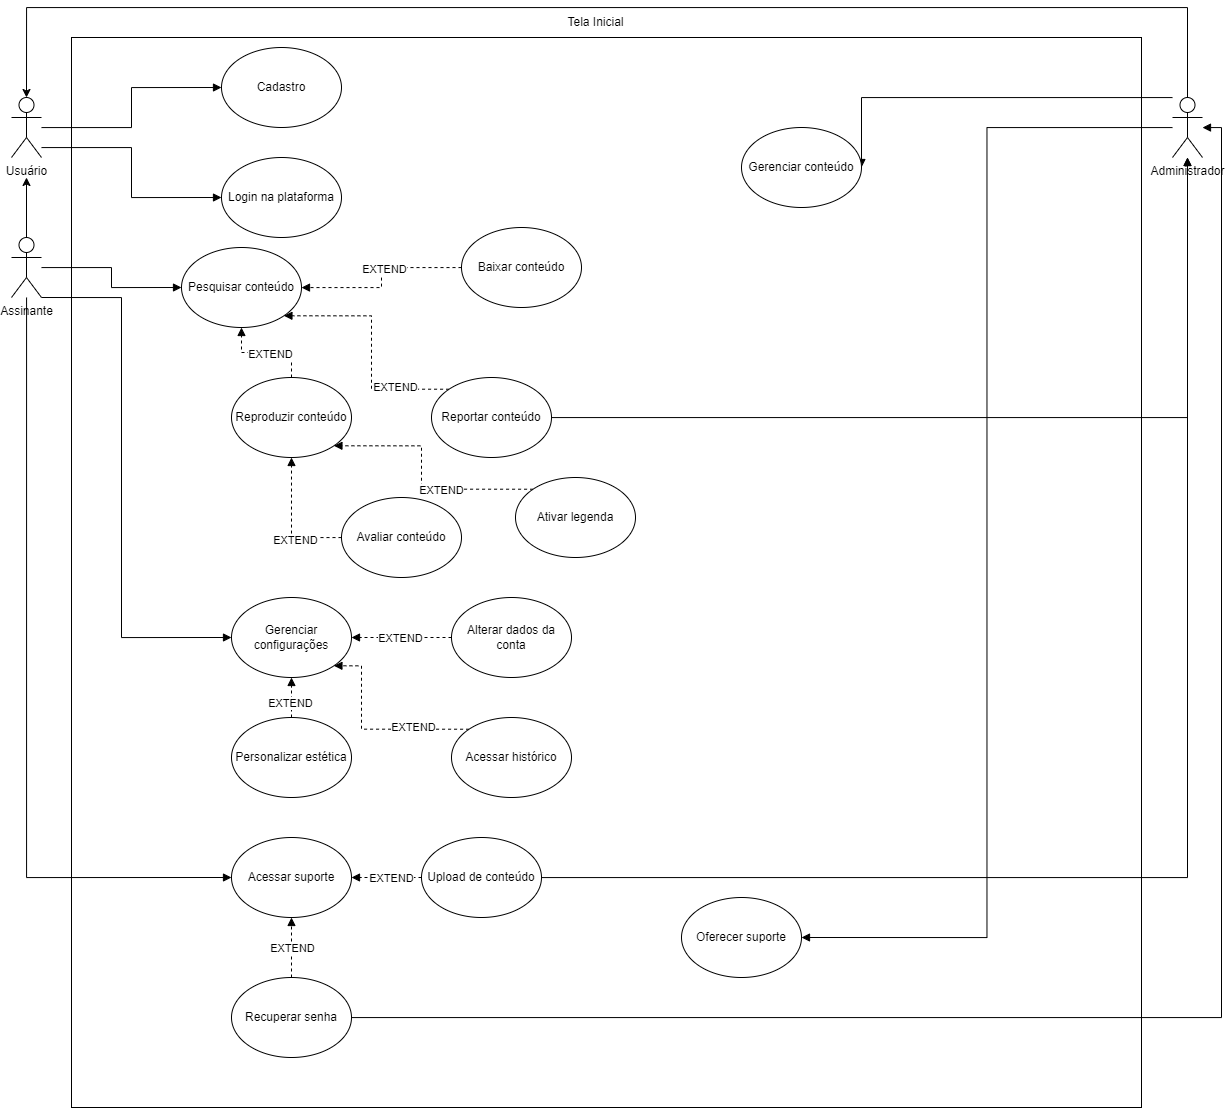

The diagram above was exported from draw.io. Its source (the exported page's mxGraphModel, read from the mxfile embedded in the PNG):
<mxGraphModel dx="1400" dy="839" grid="1" gridSize="10" guides="1" tooltips="1" connect="1" arrows="1" fold="1" page="1" pageScale="1" pageWidth="827" pageHeight="1169" math="0" shadow="0">
  <root>
    <mxCell id="0" />
    <mxCell id="1" parent="0" />
    <mxCell id="xuht-twnOt6H2cQwBYmQ-1" value="" style="whiteSpace=wrap;html=1;aspect=fixed;movable=0;resizable=0;rotatable=0;deletable=0;editable=0;locked=1;connectable=0;" parent="1" vertex="1">
      <mxGeometry x="110" y="40" width="1070" height="1070" as="geometry" />
    </mxCell>
    <mxCell id="kF9owU-mXJ8Ia-RKOB53-8" style="edgeStyle=orthogonalEdgeStyle;rounded=0;orthogonalLoop=1;jettySize=auto;html=1;entryX=0;entryY=0.5;entryDx=0;entryDy=0;endArrow=block;endFill=1;" edge="1" parent="1" source="xuht-twnOt6H2cQwBYmQ-2" target="kF9owU-mXJ8Ia-RKOB53-4">
      <mxGeometry relative="1" as="geometry">
        <Array as="points">
          <mxPoint x="170" y="150" />
          <mxPoint x="170" y="200" />
        </Array>
      </mxGeometry>
    </mxCell>
    <mxCell id="kF9owU-mXJ8Ia-RKOB53-65" style="edgeStyle=orthogonalEdgeStyle;rounded=0;orthogonalLoop=1;jettySize=auto;html=1;entryX=0;entryY=0.5;entryDx=0;entryDy=0;endArrow=block;endFill=1;" edge="1" parent="1" source="xuht-twnOt6H2cQwBYmQ-2" target="kF9owU-mXJ8Ia-RKOB53-5">
      <mxGeometry relative="1" as="geometry">
        <Array as="points">
          <mxPoint x="170" y="130" />
          <mxPoint x="170" y="90" />
        </Array>
      </mxGeometry>
    </mxCell>
    <mxCell id="xuht-twnOt6H2cQwBYmQ-2" value="Usuário" style="shape=umlActor;verticalLabelPosition=bottom;verticalAlign=top;html=1;outlineConnect=0;" parent="1" vertex="1">
      <mxGeometry x="50" y="100" width="30" height="60" as="geometry" />
    </mxCell>
    <mxCell id="kF9owU-mXJ8Ia-RKOB53-60" style="edgeStyle=orthogonalEdgeStyle;rounded=0;orthogonalLoop=1;jettySize=auto;html=1;entryX=1;entryY=0.5;entryDx=0;entryDy=0;endArrow=block;endFill=1;" edge="1" parent="1" source="xuht-twnOt6H2cQwBYmQ-3" target="kF9owU-mXJ8Ia-RKOB53-59">
      <mxGeometry relative="1" as="geometry">
        <Array as="points">
          <mxPoint x="1180" y="100" />
          <mxPoint x="1180" y="100" />
        </Array>
      </mxGeometry>
    </mxCell>
    <mxCell id="kF9owU-mXJ8Ia-RKOB53-64" style="edgeStyle=orthogonalEdgeStyle;rounded=0;orthogonalLoop=1;jettySize=auto;html=1;entryX=1;entryY=0.5;entryDx=0;entryDy=0;endArrow=block;endFill=1;" edge="1" parent="1" source="xuht-twnOt6H2cQwBYmQ-3" target="kF9owU-mXJ8Ia-RKOB53-63">
      <mxGeometry relative="1" as="geometry" />
    </mxCell>
    <mxCell id="xuht-twnOt6H2cQwBYmQ-3" value="Administrador" style="shape=umlActor;verticalLabelPosition=bottom;verticalAlign=top;html=1;outlineConnect=0;" parent="1" vertex="1">
      <mxGeometry x="1211" y="100" width="30" height="60" as="geometry" />
    </mxCell>
    <mxCell id="xuht-twnOt6H2cQwBYmQ-4" value="Tela Inicial" style="text;html=1;align=center;verticalAlign=middle;resizable=0;points=[];autosize=1;strokeColor=none;fillColor=none;" parent="1" vertex="1">
      <mxGeometry x="594" y="10" width="80" height="30" as="geometry" />
    </mxCell>
    <mxCell id="kF9owU-mXJ8Ia-RKOB53-10" style="edgeStyle=orthogonalEdgeStyle;rounded=0;orthogonalLoop=1;jettySize=auto;html=1;entryX=0;entryY=0.5;entryDx=0;entryDy=0;endArrow=block;endFill=1;" edge="1" parent="1" source="kF9owU-mXJ8Ia-RKOB53-1" target="kF9owU-mXJ8Ia-RKOB53-9">
      <mxGeometry relative="1" as="geometry" />
    </mxCell>
    <mxCell id="kF9owU-mXJ8Ia-RKOB53-22" style="edgeStyle=orthogonalEdgeStyle;rounded=0;orthogonalLoop=1;jettySize=auto;html=1;entryX=0;entryY=0.5;entryDx=0;entryDy=0;endArrow=block;endFill=1;" edge="1" parent="1" source="kF9owU-mXJ8Ia-RKOB53-1" target="kF9owU-mXJ8Ia-RKOB53-23">
      <mxGeometry relative="1" as="geometry">
        <mxPoint x="65" y="560" as="targetPoint" />
        <Array as="points">
          <mxPoint x="160" y="300" />
          <mxPoint x="160" y="640" />
        </Array>
      </mxGeometry>
    </mxCell>
    <mxCell id="kF9owU-mXJ8Ia-RKOB53-26" style="edgeStyle=orthogonalEdgeStyle;rounded=0;orthogonalLoop=1;jettySize=auto;html=1;entryX=0;entryY=0.5;entryDx=0;entryDy=0;endArrow=block;endFill=1;" edge="1" parent="1" source="kF9owU-mXJ8Ia-RKOB53-1" target="kF9owU-mXJ8Ia-RKOB53-24">
      <mxGeometry relative="1" as="geometry">
        <Array as="points">
          <mxPoint x="65" y="880" />
        </Array>
      </mxGeometry>
    </mxCell>
    <mxCell id="kF9owU-mXJ8Ia-RKOB53-1" value="Assinante" style="shape=umlActor;verticalLabelPosition=bottom;verticalAlign=top;html=1;outlineConnect=0;" vertex="1" parent="1">
      <mxGeometry x="50" y="240" width="30" height="60" as="geometry" />
    </mxCell>
    <mxCell id="kF9owU-mXJ8Ia-RKOB53-2" style="edgeStyle=orthogonalEdgeStyle;rounded=0;orthogonalLoop=1;jettySize=auto;html=1;entryX=0.5;entryY=1.333;entryDx=0;entryDy=0;entryPerimeter=0;" edge="1" parent="1" source="kF9owU-mXJ8Ia-RKOB53-1" target="xuht-twnOt6H2cQwBYmQ-2">
      <mxGeometry relative="1" as="geometry" />
    </mxCell>
    <mxCell id="kF9owU-mXJ8Ia-RKOB53-3" style="edgeStyle=orthogonalEdgeStyle;rounded=0;orthogonalLoop=1;jettySize=auto;html=1;entryX=0.5;entryY=0;entryDx=0;entryDy=0;entryPerimeter=0;" edge="1" parent="1" source="xuht-twnOt6H2cQwBYmQ-3" target="xuht-twnOt6H2cQwBYmQ-2">
      <mxGeometry relative="1" as="geometry">
        <Array as="points">
          <mxPoint x="1226" y="10" />
          <mxPoint x="65" y="10" />
        </Array>
      </mxGeometry>
    </mxCell>
    <mxCell id="kF9owU-mXJ8Ia-RKOB53-4" value="Login na plataforma" style="ellipse;whiteSpace=wrap;html=1;" vertex="1" parent="1">
      <mxGeometry x="260" y="160" width="120" height="80" as="geometry" />
    </mxCell>
    <mxCell id="kF9owU-mXJ8Ia-RKOB53-5" value="Cadastro" style="ellipse;whiteSpace=wrap;html=1;" vertex="1" parent="1">
      <mxGeometry x="260" y="50" width="120" height="80" as="geometry" />
    </mxCell>
    <mxCell id="kF9owU-mXJ8Ia-RKOB53-12" style="edgeStyle=orthogonalEdgeStyle;rounded=0;orthogonalLoop=1;jettySize=auto;html=1;endArrow=block;endFill=1;dashed=1;exitX=0.5;exitY=0;exitDx=0;exitDy=0;" edge="1" parent="1" source="kF9owU-mXJ8Ia-RKOB53-11" target="kF9owU-mXJ8Ia-RKOB53-9">
      <mxGeometry relative="1" as="geometry" />
    </mxCell>
    <mxCell id="kF9owU-mXJ8Ia-RKOB53-13" value="EXTEND" style="edgeLabel;html=1;align=center;verticalAlign=middle;resizable=0;points=[];" vertex="1" connectable="0" parent="kF9owU-mXJ8Ia-RKOB53-12">
      <mxGeometry x="-0.056" y="1" relative="1" as="geometry">
        <mxPoint as="offset" />
      </mxGeometry>
    </mxCell>
    <mxCell id="kF9owU-mXJ8Ia-RKOB53-9" value="Pesquisar conteúdo" style="ellipse;whiteSpace=wrap;html=1;" vertex="1" parent="1">
      <mxGeometry x="220" y="250" width="120" height="80" as="geometry" />
    </mxCell>
    <mxCell id="kF9owU-mXJ8Ia-RKOB53-11" value="Reproduzir conteúdo" style="ellipse;whiteSpace=wrap;html=1;" vertex="1" parent="1">
      <mxGeometry x="270" y="380" width="120" height="80" as="geometry" />
    </mxCell>
    <mxCell id="kF9owU-mXJ8Ia-RKOB53-20" style="edgeStyle=orthogonalEdgeStyle;rounded=0;orthogonalLoop=1;jettySize=auto;html=1;dashed=1;endArrow=block;endFill=1;" edge="1" parent="1" source="kF9owU-mXJ8Ia-RKOB53-14" target="kF9owU-mXJ8Ia-RKOB53-9">
      <mxGeometry relative="1" as="geometry" />
    </mxCell>
    <mxCell id="kF9owU-mXJ8Ia-RKOB53-21" value="EXTEND" style="edgeLabel;html=1;align=center;verticalAlign=middle;resizable=0;points=[];" vertex="1" connectable="0" parent="kF9owU-mXJ8Ia-RKOB53-20">
      <mxGeometry x="-0.09" y="2" relative="1" as="geometry">
        <mxPoint as="offset" />
      </mxGeometry>
    </mxCell>
    <mxCell id="kF9owU-mXJ8Ia-RKOB53-14" value="Baixar conteúdo" style="ellipse;whiteSpace=wrap;html=1;" vertex="1" parent="1">
      <mxGeometry x="500" y="230" width="120" height="80" as="geometry" />
    </mxCell>
    <mxCell id="kF9owU-mXJ8Ia-RKOB53-23" value="Gerenciar configurações" style="ellipse;whiteSpace=wrap;html=1;" vertex="1" parent="1">
      <mxGeometry x="270" y="600" width="120" height="80" as="geometry" />
    </mxCell>
    <mxCell id="kF9owU-mXJ8Ia-RKOB53-24" value="Acessar suporte" style="ellipse;whiteSpace=wrap;html=1;" vertex="1" parent="1">
      <mxGeometry x="270" y="840" width="120" height="80" as="geometry" />
    </mxCell>
    <mxCell id="kF9owU-mXJ8Ia-RKOB53-34" style="edgeStyle=orthogonalEdgeStyle;rounded=0;orthogonalLoop=1;jettySize=auto;html=1;entryX=1;entryY=0.5;entryDx=0;entryDy=0;dashed=1;endArrow=block;endFill=1;" edge="1" parent="1" source="kF9owU-mXJ8Ia-RKOB53-28" target="kF9owU-mXJ8Ia-RKOB53-24">
      <mxGeometry relative="1" as="geometry" />
    </mxCell>
    <mxCell id="kF9owU-mXJ8Ia-RKOB53-37" value="EXTEND" style="edgeLabel;html=1;align=center;verticalAlign=middle;resizable=0;points=[];" vertex="1" connectable="0" parent="kF9owU-mXJ8Ia-RKOB53-34">
      <mxGeometry x="-0.0148" y="2" relative="1" as="geometry">
        <mxPoint x="4" y="-2" as="offset" />
      </mxGeometry>
    </mxCell>
    <mxCell id="kF9owU-mXJ8Ia-RKOB53-61" style="edgeStyle=orthogonalEdgeStyle;rounded=0;orthogonalLoop=1;jettySize=auto;html=1;endArrow=block;endFill=1;" edge="1" parent="1" source="kF9owU-mXJ8Ia-RKOB53-28" target="xuht-twnOt6H2cQwBYmQ-3">
      <mxGeometry relative="1" as="geometry" />
    </mxCell>
    <mxCell id="kF9owU-mXJ8Ia-RKOB53-28" value="Upload de conteúdo" style="ellipse;whiteSpace=wrap;html=1;" vertex="1" parent="1">
      <mxGeometry x="460" y="840" width="120" height="80" as="geometry" />
    </mxCell>
    <mxCell id="kF9owU-mXJ8Ia-RKOB53-35" style="edgeStyle=orthogonalEdgeStyle;rounded=0;orthogonalLoop=1;jettySize=auto;html=1;entryX=0.5;entryY=1;entryDx=0;entryDy=0;dashed=1;endArrow=block;endFill=1;" edge="1" parent="1" source="kF9owU-mXJ8Ia-RKOB53-29" target="kF9owU-mXJ8Ia-RKOB53-24">
      <mxGeometry relative="1" as="geometry" />
    </mxCell>
    <mxCell id="kF9owU-mXJ8Ia-RKOB53-36" value="EXTEND" style="edgeLabel;html=1;align=center;verticalAlign=middle;resizable=0;points=[];" vertex="1" connectable="0" parent="kF9owU-mXJ8Ia-RKOB53-35">
      <mxGeometry x="-0.0267" y="4" relative="1" as="geometry">
        <mxPoint x="4" as="offset" />
      </mxGeometry>
    </mxCell>
    <mxCell id="kF9owU-mXJ8Ia-RKOB53-62" style="edgeStyle=orthogonalEdgeStyle;rounded=0;orthogonalLoop=1;jettySize=auto;html=1;endArrow=block;endFill=1;" edge="1" parent="1" source="kF9owU-mXJ8Ia-RKOB53-29" target="xuht-twnOt6H2cQwBYmQ-3">
      <mxGeometry relative="1" as="geometry">
        <Array as="points">
          <mxPoint x="1260" y="1020" />
          <mxPoint x="1260" y="130" />
        </Array>
      </mxGeometry>
    </mxCell>
    <mxCell id="kF9owU-mXJ8Ia-RKOB53-29" value="Recuperar senha" style="ellipse;whiteSpace=wrap;html=1;" vertex="1" parent="1">
      <mxGeometry x="270" y="980" width="120" height="80" as="geometry" />
    </mxCell>
    <mxCell id="kF9owU-mXJ8Ia-RKOB53-38" style="edgeStyle=orthogonalEdgeStyle;rounded=0;orthogonalLoop=1;jettySize=auto;html=1;exitX=0;exitY=0;exitDx=0;exitDy=0;entryX=1;entryY=1;entryDx=0;entryDy=0;dashed=1;endArrow=block;endFill=1;" edge="1" parent="1" source="kF9owU-mXJ8Ia-RKOB53-30" target="kF9owU-mXJ8Ia-RKOB53-9">
      <mxGeometry relative="1" as="geometry">
        <Array as="points">
          <mxPoint x="410" y="392" />
          <mxPoint x="410" y="318" />
        </Array>
      </mxGeometry>
    </mxCell>
    <mxCell id="kF9owU-mXJ8Ia-RKOB53-39" value="EXTEND" style="edgeLabel;html=1;align=center;verticalAlign=middle;resizable=0;points=[];" vertex="1" connectable="0" parent="kF9owU-mXJ8Ia-RKOB53-38">
      <mxGeometry x="-0.6339" y="-2" relative="1" as="geometry">
        <mxPoint x="-10" as="offset" />
      </mxGeometry>
    </mxCell>
    <mxCell id="kF9owU-mXJ8Ia-RKOB53-58" style="edgeStyle=orthogonalEdgeStyle;rounded=0;orthogonalLoop=1;jettySize=auto;html=1;endArrow=block;endFill=1;" edge="1" parent="1" source="kF9owU-mXJ8Ia-RKOB53-30" target="xuht-twnOt6H2cQwBYmQ-3">
      <mxGeometry relative="1" as="geometry" />
    </mxCell>
    <mxCell id="kF9owU-mXJ8Ia-RKOB53-30" value="Reportar conteúdo" style="ellipse;whiteSpace=wrap;html=1;" vertex="1" parent="1">
      <mxGeometry x="470" y="380" width="120" height="80" as="geometry" />
    </mxCell>
    <mxCell id="kF9owU-mXJ8Ia-RKOB53-42" style="edgeStyle=orthogonalEdgeStyle;rounded=0;orthogonalLoop=1;jettySize=auto;html=1;entryX=1;entryY=0.5;entryDx=0;entryDy=0;dashed=1;endArrow=block;endFill=1;" edge="1" parent="1" source="kF9owU-mXJ8Ia-RKOB53-40" target="kF9owU-mXJ8Ia-RKOB53-23">
      <mxGeometry relative="1" as="geometry" />
    </mxCell>
    <mxCell id="kF9owU-mXJ8Ia-RKOB53-46" value="EXTEND" style="edgeLabel;html=1;align=center;verticalAlign=middle;resizable=0;points=[];" vertex="1" connectable="0" parent="kF9owU-mXJ8Ia-RKOB53-42">
      <mxGeometry x="0.032" relative="1" as="geometry">
        <mxPoint as="offset" />
      </mxGeometry>
    </mxCell>
    <mxCell id="kF9owU-mXJ8Ia-RKOB53-40" value="Alterar dados da conta" style="ellipse;whiteSpace=wrap;html=1;" vertex="1" parent="1">
      <mxGeometry x="490" y="600" width="120" height="80" as="geometry" />
    </mxCell>
    <mxCell id="kF9owU-mXJ8Ia-RKOB53-44" style="edgeStyle=orthogonalEdgeStyle;rounded=0;orthogonalLoop=1;jettySize=auto;html=1;entryX=0.5;entryY=1;entryDx=0;entryDy=0;dashed=1;endArrow=block;endFill=1;" edge="1" parent="1" source="kF9owU-mXJ8Ia-RKOB53-43" target="kF9owU-mXJ8Ia-RKOB53-23">
      <mxGeometry relative="1" as="geometry" />
    </mxCell>
    <mxCell id="kF9owU-mXJ8Ia-RKOB53-45" value="EXTEND" style="edgeLabel;html=1;align=center;verticalAlign=middle;resizable=0;points=[];" vertex="1" connectable="0" parent="kF9owU-mXJ8Ia-RKOB53-44">
      <mxGeometry x="-0.29" y="2" relative="1" as="geometry">
        <mxPoint as="offset" />
      </mxGeometry>
    </mxCell>
    <mxCell id="kF9owU-mXJ8Ia-RKOB53-43" value="Personalizar estética" style="ellipse;whiteSpace=wrap;html=1;" vertex="1" parent="1">
      <mxGeometry x="270" y="720" width="120" height="80" as="geometry" />
    </mxCell>
    <mxCell id="kF9owU-mXJ8Ia-RKOB53-48" style="edgeStyle=orthogonalEdgeStyle;rounded=0;orthogonalLoop=1;jettySize=auto;html=1;entryX=0.5;entryY=1;entryDx=0;entryDy=0;dashed=1;endArrow=block;endFill=1;" edge="1" parent="1" source="kF9owU-mXJ8Ia-RKOB53-47" target="kF9owU-mXJ8Ia-RKOB53-11">
      <mxGeometry relative="1" as="geometry">
        <Array as="points">
          <mxPoint x="330" y="540" />
        </Array>
      </mxGeometry>
    </mxCell>
    <mxCell id="kF9owU-mXJ8Ia-RKOB53-49" value="EXTEND" style="edgeLabel;html=1;align=center;verticalAlign=middle;resizable=0;points=[];" vertex="1" connectable="0" parent="kF9owU-mXJ8Ia-RKOB53-48">
      <mxGeometry x="-0.2873" y="2" relative="1" as="geometry">
        <mxPoint as="offset" />
      </mxGeometry>
    </mxCell>
    <mxCell id="kF9owU-mXJ8Ia-RKOB53-47" value="Avaliar conteúdo" style="ellipse;whiteSpace=wrap;html=1;" vertex="1" parent="1">
      <mxGeometry x="380" y="500" width="120" height="80" as="geometry" />
    </mxCell>
    <mxCell id="kF9owU-mXJ8Ia-RKOB53-51" style="edgeStyle=orthogonalEdgeStyle;rounded=0;orthogonalLoop=1;jettySize=auto;html=1;exitX=0;exitY=0;exitDx=0;exitDy=0;entryX=1;entryY=1;entryDx=0;entryDy=0;dashed=1;endArrow=block;endFill=1;" edge="1" parent="1" source="kF9owU-mXJ8Ia-RKOB53-50" target="kF9owU-mXJ8Ia-RKOB53-11">
      <mxGeometry relative="1" as="geometry">
        <Array as="points">
          <mxPoint x="460" y="492" />
          <mxPoint x="460" y="448" />
        </Array>
      </mxGeometry>
    </mxCell>
    <mxCell id="kF9owU-mXJ8Ia-RKOB53-52" value="EXTEND" style="edgeLabel;html=1;align=center;verticalAlign=middle;resizable=0;points=[];" vertex="1" connectable="0" parent="kF9owU-mXJ8Ia-RKOB53-51">
      <mxGeometry x="-0.2395" y="1" relative="1" as="geometry">
        <mxPoint as="offset" />
      </mxGeometry>
    </mxCell>
    <mxCell id="kF9owU-mXJ8Ia-RKOB53-50" value="Ativar legenda" style="ellipse;whiteSpace=wrap;html=1;" vertex="1" parent="1">
      <mxGeometry x="554" y="480" width="120" height="80" as="geometry" />
    </mxCell>
    <mxCell id="kF9owU-mXJ8Ia-RKOB53-54" style="edgeStyle=orthogonalEdgeStyle;rounded=0;orthogonalLoop=1;jettySize=auto;html=1;exitX=0;exitY=0;exitDx=0;exitDy=0;entryX=1;entryY=1;entryDx=0;entryDy=0;dashed=1;endArrow=block;endFill=1;" edge="1" parent="1" source="kF9owU-mXJ8Ia-RKOB53-53" target="kF9owU-mXJ8Ia-RKOB53-23">
      <mxGeometry relative="1" as="geometry">
        <Array as="points">
          <mxPoint x="400" y="732" />
          <mxPoint x="400" y="668" />
        </Array>
      </mxGeometry>
    </mxCell>
    <mxCell id="kF9owU-mXJ8Ia-RKOB53-55" value="EXTEND" style="edgeLabel;html=1;align=center;verticalAlign=middle;resizable=0;points=[];" vertex="1" connectable="0" parent="kF9owU-mXJ8Ia-RKOB53-54">
      <mxGeometry x="-0.431" y="-2" relative="1" as="geometry">
        <mxPoint as="offset" />
      </mxGeometry>
    </mxCell>
    <mxCell id="kF9owU-mXJ8Ia-RKOB53-53" value="Acessar histórico" style="ellipse;whiteSpace=wrap;html=1;" vertex="1" parent="1">
      <mxGeometry x="490" y="720" width="120" height="80" as="geometry" />
    </mxCell>
    <mxCell id="kF9owU-mXJ8Ia-RKOB53-59" value="Gerenciar conteúdo" style="ellipse;whiteSpace=wrap;html=1;" vertex="1" parent="1">
      <mxGeometry x="780" y="130" width="120" height="80" as="geometry" />
    </mxCell>
    <mxCell id="kF9owU-mXJ8Ia-RKOB53-63" value="Oferecer suporte" style="ellipse;whiteSpace=wrap;html=1;" vertex="1" parent="1">
      <mxGeometry x="720" y="900" width="120" height="80" as="geometry" />
    </mxCell>
  </root>
</mxGraphModel>